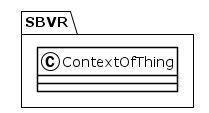

The diagram above was rendered by PlantUML. Its source (embedded in the PNG):
@startuml
!theme plain
package SBVR {
class ContextOfThing {
}
}
@enduml